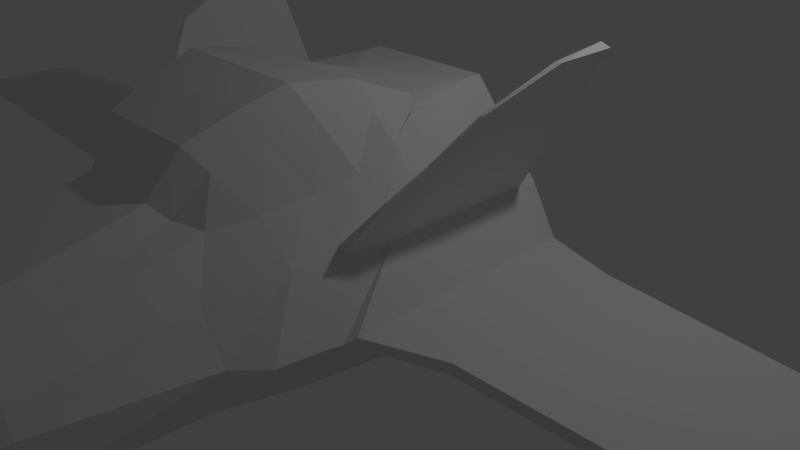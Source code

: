 # Source: ship.blend  (saved by Blender 2.78.0; exported with 4.5.12 LTS)
import bpy
from mathutils import Matrix  # noqa: F401  (used for matrix-valued properties, if any)

bpy.ops.wm.read_factory_settings(use_empty=True)
scene = bpy.context.scene
scene.name = 'Scene'

# ---- collections
col_collection_1 = bpy.data.collections.new('Collection 1'); scene.collection.children.link(col_collection_1)

# ---- world
world_world = bpy.data.worlds.new('World'); scene.world = world_world
world_world.color = (0.05088, 0.05088, 0.05088)
world_world.use_sun_shadow = False
world_world.sun_shadow_jitter_overblur = 0.0
world_world.cycles.sampling_method = 'MANUAL'

# ---- cameras
cam_camera = bpy.data.cameras.new('Camera')
cam_camera.clip_end = 100.0
cam_camera.lens = 35.0
cam_camera.sensor_width = 32.0
cam_camera.sensor_height = 18.0
cam_camera.ortho_scale = 7.314
cam_camera.dof.focus_distance = 0.0
cam_camera.dof.aperture_fstop = 128.0

# ---- lights
light_lamp = bpy.data.lights.new('Lamp', 'POINT')
light_lamp.transmission_factor = 0.0
light_lamp.cutoff_distance = 30.0
light_lamp.energy = 100.0
light_lamp.shadow_buffer_clip_start = 1.001
light_lamp.shadow_soft_size = 0.1
light_lamp.shadow_maximum_resolution = 0.006
light_lamp.use_absolute_resolution = True

# ---- meshes
me_plane_001 = bpy.data.meshes.new('Plane.001')
me_plane_001.from_pydata([(0.0, -2.343, 0.0), (1.611, -2.343, 0.0), (0.0, 0.9917, 0.0), (1.8, 0.9917, 0.0), (0.0, -6.111, 0.0), (0.8021, -6.111, 0.0), (0.0, -1.248, 0.0), (1.8, -1.248, 0.0), (1.8, 0.7421, 0.0), (0.0, 0.7421, 0.0), (10.51, -0.854, -0.0351), (10.51, 0.7421, -0.0351), (0.0, -6.711, -0.002105), (0.481, -6.711, -0.002105), (0.0, -2.343, 1.3), (1.565, -2.343, 1.3), (0.0, 0.9917, 1.3), (1.754, 0.9917, 1.3), (0.0, -6.111, 0.6788), (0.9443, -6.111, 0.6788), (0.0, -1.248, 1.3), (1.754, -1.248, 1.3), (1.754, 0.7421, 1.3), (0.0, 0.7421, 1.3), (10.53, -0.854, 0.1046), (10.53, 0.7421, 0.1046), (0.0, -6.711, 0.477), (0.6517, -6.711, 0.477), (2.987, -1.657, 0.5343), (2.987, 0.7421, 0.5343), (3.003, -1.657, 0.6729), (3.003, 0.7421, 0.6729), (2.182, 0.8803, 0.6425), (2.195, 0.8803, 0.755), (2.182, -2.093, 0.6425), (2.195, -2.093, 0.755), (0.0, 0.9917, 0.65), (2.138, 0.9917, 0.65), (0.9815, -6.111, 0.4274), (0.7091, -6.711, 0.2816), (0.0, 0.7421, 0.65), (0.0, -6.111, 0.4274), (0.0, -2.343, 0.65), (10.52, 0.7421, 0.03477), (10.52, -0.854, 0.03477), (1.949, -2.879, 0.65), (2.083, -2.173, 0.65), (0.0, -1.248, 0.65), (2.161, 0.9591, 0.65), (0.0, -6.711, 0.2756), (2.995, 0.7421, 0.6036), (2.995, -1.657, 0.6036), (2.189, -2.093, 0.6987), (2.189, 0.8803, 0.6987), (0.0, -2.859, 2.445), (0.6716, -2.859, 2.445), (0.0, 0.9917, 2.368), (0.8607, 0.9917, 2.368), (0.0, -6.021, 1.198), (0.3545, -6.021, 1.198), (0.0, -1.758, 2.849), (0.8607, -1.758, 2.849), (0.8607, 0.7421, 2.368), (0.0, 0.7421, 2.368), (0.0, -6.574, 0.9648), (0.3385, -6.574, 0.9648), (1.168, -2.374, 1.746), (1.357, -1.317, 1.935), (0.542, -6.65, 0.6937), (0.7715, -6.071, 0.9094), (0.0, -6.071, 0.9094), (0.0, -2.374, 1.746), (1.357, 0.9917, 1.775), (1.357, 0.7421, 1.775), (0.0, -6.65, 0.6937), (0.0, 0.9917, 1.775), (0.0, -1.317, 1.935), (0.0, 0.7421, 1.775), (0.0, -4.978, 0.0), (1.248, -4.978, 0.0), (0.0, -4.978, 0.7219), (1.193, -4.978, 0.9309), (1.326, -4.978, 0.65), (0.0, -4.978, 0.65), (0.0, -4.977, 1.508), (0.5292, -4.977, 1.508), (1.004, -4.977, 1.15), (0.0, -4.977, 1.071), (1.36, -3.203, 0.0), (1.333, -3.203, 1.133), (0.0, -3.203, 0.65), (0.5389, -3.207, 1.934), (0.0, -3.205, 1.489), (0.0, -3.203, 0.0), (0.0, -3.203, 1.133), (1.657, -3.203, 0.65), (0.0, -3.207, 1.934), (0.9802, -2.877, 1.697), (0.0, -0.6145, 0.0), (1.8, -0.6145, 0.0), (10.51, 0.03735, -0.0351), (0.0, -0.6145, 1.3), (1.754, -0.6145, 1.3), (10.53, 0.03735, 0.1046), (3.003, -0.3037, 0.6729), (2.987, -0.3037, 0.5343), (2.182, -0.5574, 0.6425), (2.195, -0.5574, 0.755), (0.0, -0.6145, 0.65), (10.52, 0.03735, 0.03477), (0.0, -0.9624, 2.725), (0.8607, -0.9624, 2.725), (0.0, -0.662, 1.884), (1.357, -0.8381, 2.141), (0.0, -1.779, 0.0), (1.708, -1.779, 0.0), (0.0, -1.779, 1.3), (1.662, -1.779, 1.3), (2.046, -2.269, 0.65), (0.0, -1.779, 0.65), (0.0, -2.292, 2.674), (0.7689, -2.292, 2.674), (0.0, -1.83, 1.843), (1.265, -1.83, 1.843), (1.8, -0.1151, 0.0), (10.51, 0.2968, -0.0351), (1.754, -0.1151, 1.3), (10.53, 0.2968, 0.1046), (3.003, 0.08131, 0.6729), (2.195, -0.02811, 0.755), (0.0, -0.1151, 0.65), (0.8607, -0.1329, 2.382), (0.0, -0.1451, 1.844), (0.0, -0.1151, 0.0), (0.0, -0.1151, 1.3), (2.987, 0.08131, 0.5343), (2.182, -0.02811, 0.6425), (10.52, 0.2968, 0.03477), (0.0, -0.1852, 2.495), (1.175, -0.4347, 2.294), (1.042, -1.597, 2.541), (0.4879, -6.039, 1.092), (0.0, -6.039, 1.092), (1.042, 0.9917, 2.151), (0.0, 0.9917, 2.151), (0.8531, -2.682, 2.189), (0.4713, -6.602, 0.8656), (0.0, -2.682, 2.189), (1.042, 0.7421, 2.151), (0.0, -6.602, 0.8656), (0.0, -1.597, 2.541), (0.0, 0.7421, 2.151), (0.6891, -4.977, 1.348), (0.0, -4.977, 1.348), (0.0, -3.206, 1.771), (0.7003, -3.062, 1.771), (0.0, -0.8525, 2.417), (1.042, -0.8525, 2.417), (0.0, -2.123, 2.37), (0.9504, -2.123, 2.37), (0.0, -0.2655, 2.319), (1.042, -0.2655, 2.319), (0.0, -7.495, -0.001351), (0.0, -7.495, -0.001351), (0.0, -7.477, 0.1186), (0.0, -7.477, 0.1186), (0.0, -7.492, 0.07122), (0.0, -7.492, 0.06529), (0.0, -7.232, 0.6026), (0.0, -7.232, 0.6026), (0.0, -7.438, 0.2687), (0.0, -7.438, 0.2687), (0.0, -7.312, 0.5035), (0.0, -7.312, 0.5035), (1.496, -2.348, 1.378), (0.6327, -6.701, 0.5147), (0.0, -2.348, 1.378), (1.685, 0.7421, 1.383), (0.0, -6.701, 0.5147), (0.0, -1.26, 1.41), (0.0, 0.7421, 1.383), (1.685, -1.26, 1.41), (0.9143, -6.104, 0.7189), (0.0, -6.104, 0.7189), (1.685, 0.9917, 1.383), (0.0, 0.9917, 1.383), (0.0, -4.978, 0.7826), (1.16, -4.978, 0.9691), (0.0, -3.203, 1.195), (1.272, -3.146, 1.231), (1.685, -0.6534, 1.446), (0.0, -0.6228, 1.402), (1.593, -1.788, 1.394), (0.0, -1.788, 1.394), (0.0, -0.1203, 1.395), (1.653, -0.1707, 1.473), (0.0, -7.47, 0.1447), (0.0, -7.47, 0.1447), (2.286, -1.24, 2.272), (2.564, -0.8524, 2.735), (2.069, -1.598, 1.933), (2.765, -0.03378, 3.1), (2.238, -1.243, 2.257), (2.514, -0.8565, 2.725), (2.022, -1.588, 1.91), (2.682, -0.03944, 3.094), (2.769, 0.7251, 3.102), (2.689, 0.6696, 3.161)], [], [(9, 2, 3, 8), (79, 5, 4, 78), (114, 6, 7, 115), (133, 9, 8, 124), (105, 100, 10, 28), (5, 13, 12, 4), (13, 39, 166, 163), (148, 143, 57, 62), (153, 142, 58, 84), (159, 140, 61, 121), (104, 30, 24, 103), (146, 141, 59, 65), (37, 36, 16, 17), (39, 38, 19, 27), (36, 40, 23, 16), (83, 41, 18, 80), (137, 43, 25, 127), (95, 45, 15, 89), (51, 44, 24, 30), (108, 47, 20, 101), (119, 42, 14, 116), (53, 48, 22, 33), (118, 46, 21, 117), (49, 12, 162, 167), (48, 37, 17, 22), (41, 49, 26, 18), (43, 50, 31, 25), (52, 51, 30, 35), (107, 35, 30, 104), (106, 105, 28, 34), (99, 106, 34, 7), (102, 21, 35, 107), (46, 52, 35, 21), (50, 53, 33, 31), (29, 32, 53, 50), (7, 34, 52, 46), (34, 28, 51, 52), (11, 29, 50, 43), (4, 12, 49, 41), (8, 3, 37, 48), (149, 74, 171, 173), (115, 7, 46, 118), (32, 8, 48, 53), (114, 0, 42, 119), (98, 6, 47, 108), (28, 10, 44, 51), (88, 1, 45, 95), (125, 11, 43, 137), (78, 4, 41, 83), (2, 9, 40, 36), (13, 5, 38, 39), (3, 2, 36, 37), (63, 62, 57, 56), (85, 84, 58, 59), (120, 121, 61, 60), (138, 131, 62, 63), (59, 58, 64, 65), (155, 145, 55, 91), (143, 144, 56, 57), (161, 148, 62, 131), (142, 149, 64, 58), (158, 147, 54, 120), (156, 150, 60, 110), (144, 151, 63, 56), (185, 180, 77, 75), (191, 179, 76, 112), (193, 176, 71, 122), (183, 178, 74, 70), (195, 177, 73, 139), (184, 185, 75, 72), (189, 174, 66, 97), (175, 182, 69, 68), (192, 181, 67, 123), (186, 183, 70, 87), (177, 184, 72, 73), (146, 65, 169, 172), (188, 186, 87, 92), (182, 187, 86, 69), (141, 152, 85, 59), (91, 96, 84, 85), (93, 78, 83, 90), (5, 79, 82, 38), (38, 82, 81, 19), (90, 83, 80, 94), (154, 153, 84, 96), (88, 79, 78, 93), (1, 88, 93, 0), (147, 154, 96, 54), (42, 90, 94, 14), (0, 93, 90, 42), (55, 54, 96, 91), (176, 188, 92, 71), (187, 189, 97, 86), (152, 155, 91, 85), (79, 88, 95, 82), (82, 95, 89, 81), (181, 190, 113, 67), (194, 191, 112, 132), (160, 156, 110, 138), (140, 157, 111, 61), (60, 61, 111, 110), (10, 100, 109, 44), (133, 98, 108, 130), (126, 102, 107, 129), (124, 136, 106, 99), (136, 135, 105, 106), (129, 107, 104, 128), (130, 108, 101, 134), (44, 109, 103, 24), (128, 104, 103, 127), (135, 125, 100, 105), (6, 98, 99, 7), (174, 192, 123, 66), (179, 193, 122, 76), (150, 158, 120, 60), (54, 55, 121, 120), (6, 114, 119, 47), (1, 115, 118, 45), (45, 118, 117, 15), (47, 119, 116, 20), (145, 159, 121, 55), (0, 114, 115, 1), (29, 11, 125, 135), (31, 128, 127, 25), (40, 130, 134, 23), (33, 129, 128, 31), (32, 29, 135, 136), (8, 32, 136, 124), (22, 126, 129, 33), (9, 133, 130, 40), (151, 160, 138, 63), (180, 194, 132, 77), (190, 195, 139, 113), (157, 161, 131, 111), (110, 111, 131, 138), (100, 125, 137, 109), (109, 137, 127, 103), (98, 133, 124, 99), (113, 139, 161, 157), (77, 132, 160, 151), (66, 123, 159, 145), (76, 122, 158, 150), (67, 113, 157, 140), (132, 112, 156, 160), (86, 97, 155, 152), (71, 92, 154, 147), (92, 87, 153, 154), (69, 86, 152, 141), (75, 77, 151, 144), (112, 76, 150, 156), (122, 71, 147, 158), (70, 74, 149, 142), (139, 73, 148, 161), (72, 75, 144, 143), (97, 66, 145, 155), (68, 69, 141, 146), (123, 67, 140, 159), (87, 70, 142, 153), (73, 72, 143, 148), (39, 27, 165, 166), (173, 172, 169, 168), (167, 166, 165, 164), (162, 163, 166, 167), (197, 196, 170, 171), (171, 170, 172, 173), (68, 146, 172, 170), (175, 68, 170, 196), (65, 64, 168, 169), (178, 26, 164, 197), (12, 13, 163, 162), (64, 149, 173, 168), (26, 49, 167, 164), (74, 178, 197, 171), (27, 175, 196, 165), (164, 165, 196, 197), (195, 190, 203, 205), (23, 134, 194, 180), (20, 116, 193, 179), (15, 117, 192, 174), (134, 101, 191, 194), (192, 117, 200, 204), (81, 89, 189, 187), (14, 94, 188, 176), (19, 81, 187, 182), (94, 80, 186, 188), (22, 17, 184, 177), (80, 18, 183, 186), (117, 21, 198, 200), (27, 19, 182, 175), (89, 15, 174, 189), (17, 16, 185, 184), (126, 22, 177, 195), (18, 26, 178, 183), (116, 14, 176, 193), (101, 20, 179, 191), (16, 23, 180, 185), (199, 201, 205, 203), (198, 199, 203, 202), (200, 198, 202, 204), (102, 126, 201, 199), (190, 181, 202, 203), (126, 195, 205, 201), (181, 192, 204, 202), (21, 102, 199, 198), (201, 205, 207, 206), (126, 201, 206, 22), (207, 177, 22, 206), (177, 207, 205, 195)])
me_plane_001.use_remesh_preserve_volume = False
me_plane_001.use_remesh_preserve_attributes = False
me_plane_001.use_mirror_vertex_groups = False
me_plane_001.update()

# ---- objects
ob_plane = bpy.data.objects.new('Plane', me_plane_001)
ob_lamp = bpy.data.objects.new('Lamp', light_lamp)
ob_camera = bpy.data.objects.new('Camera', cam_camera)

# ---- transforms, parenting, visibility, modifiers, constraints
ob_plane.location = (0.02633, -0.004388, 0.0)
ob_plane.lineart.crease_threshold = 0.0
_m = ob_plane.modifiers.new('Mirror', 'MIRROR')
_m.use_clip = True
ob_lamp.location = (4.076, 1.005, 5.904)
ob_lamp.rotation_euler = (0.6503, 0.05522, 1.866)
ob_lamp.lock_rotations_4d = False
ob_lamp.empty_display_type = 'ARROWS'
ob_lamp.color = (0.0, 0.0, 0.0, 0.0)
ob_lamp.lineart.crease_threshold = 0.0
ob_camera.location = (7.481, -6.508, 5.344)
ob_camera.rotation_euler = (1.109, 0.0, 0.8149)
ob_camera.lock_rotations_4d = False
ob_camera.empty_display_type = 'ARROWS'
ob_camera.color = (0.0, 0.0, 0.0, 0.0)
ob_camera.display_type = 'WIRE'
ob_camera.lineart.crease_threshold = 0.0

# ---- collection membership
col_collection_1.objects.link(ob_plane)
col_collection_1.objects.link(ob_lamp)
col_collection_1.objects.link(ob_camera)

# ---- scene / render settings (as saved in the file)
scene.camera = ob_camera
scene.frame_start = 1; scene.frame_end = 250; scene.frame_set(1)
scene.render.engine = 'BLENDER_EEVEE_NEXT'
scene.render.resolution_percentage = 50
scene.render.dither_intensity = 0.0
scene.cycles.use_denoising = False
scene.cycles.samples = 128
scene.cycles.sampling_pattern = 'TABULATED_SOBOL'
scene.cycles.light_sampling_threshold = 0.0
scene.cycles.use_adaptive_sampling = False
scene.cycles.use_light_tree = False
scene.cycles.blur_glossy = 0.0
scene.cycles.sample_clamp_indirect = 0.0
scene.view_settings.view_transform = 'Standard'
bpy.context.view_layer.update()
